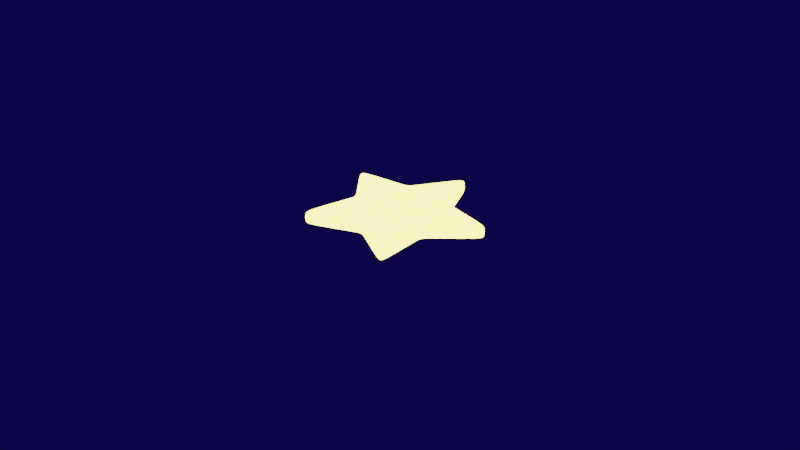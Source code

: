 # Source: Star.blend  (saved by Blender 2.91.10; exported with 4.5.12 LTS)
import bpy
from mathutils import Matrix  # noqa: F401  (used for matrix-valued properties, if any)

bpy.ops.wm.read_factory_settings(use_empty=True)
scene = bpy.context.scene
scene.name = 'Scene'

# ---- collections
col_collection = bpy.data.collections.new('Collection'); scene.collection.children.link(col_collection)

# ---- materials (node trees are filled in below, after node groups)
mat_glowingstar = bpy.data.materials.new('GlowingStar')
mat_glowingstar.use_transparent_shadow = False

# ---- material node trees
mat_glowingstar.use_nodes = True; mat_glowingstar.node_tree.nodes.clear()
_N = mat_glowingstar.node_tree.nodes; _L = mat_glowingstar.node_tree.links
n0 = _N.new('ShaderNodeOutputMaterial'); n0.name = 'Material Output'; n0.location = (300, 300)
n1 = _N.new('ShaderNodeEmission'); n1.name = 'Emission'; n1.location = (25, 285)
n1.inputs[0].default_value = (1.0, 0.8408, 0.1524, 1.0)
n1.inputs[1].default_value = 5.3
_L.new(n1.outputs[0], n0.inputs[0])
n0.is_active_output = True

# ---- world
world_world = bpy.data.worlds.new('World'); scene.world = world_world
world_world.use_nodes = True; world_world.node_tree.nodes.clear()
_N = world_world.node_tree.nodes; _L = world_world.node_tree.links
n0 = _N.new('ShaderNodeOutputWorld'); n0.name = 'World Output'; n0.location = (300, 300)
n1 = _N.new('ShaderNodeBackground'); n1.name = 'Background'; n1.location = (10, 300)
n1.inputs[0].default_value = (0.003937, 0.001527, 0.05087, 1.0)
_L.new(n1.outputs[0], n0.inputs[0])
n0.is_active_output = True
world_world.color = (0.05088, 0.05088, 0.05088)
world_world.use_sun_shadow = False
world_world.sun_shadow_jitter_overblur = 0.0

# ---- cameras
cam_camera = bpy.data.cameras.new('Camera')
cam_camera.clip_end = 100.0
cam_camera.ortho_scale = 7.314

# ---- lights
light_light = bpy.data.lights.new('Light', 'POINT')
light_light.transmission_factor = 0.0
light_light.energy = 1000.0
light_light.shadow_soft_size = 0.1
light_light.shadow_maximum_resolution = 0.006
light_light.use_absolute_resolution = True

# ---- meshes
me_circle = bpy.data.meshes.new('Circle')
me_circle.from_pydata([(0.0, 0.0, -0.1107), (0.0, 1.0, 0.0), (-0.3014, 0.4148, 0.0), (-0.9511, 0.309, 0.0), (-0.4876, -0.1584, 0.0), (-0.5878, -0.809, 0.0), (2.74e-08, -0.5127, 0.0), (0.5878, -0.809, 0.0), (0.4876, -0.1584, 0.0), (0.9511, 0.309, 0.0), (0.3014, 0.4148, 0.0), (0.0, 0.0, 0.2588), (0.0, 1.0, 0.1481), (-0.3014, 0.4148, 0.1481), (-0.9511, 0.309, 0.1481), (-0.4876, -0.1584, 0.1481), (-0.5878, -0.809, 0.1481), (2.74e-08, -0.5127, 0.1481), (0.5878, -0.809, 0.1481), (0.4876, -0.1584, 0.1481), (0.9511, 0.309, 0.1481), (0.3014, 0.4148, 0.1481)], [], [(0, 2, 1), (0, 3, 2), (0, 4, 3), (0, 5, 4), (0, 6, 5), (0, 7, 6), (0, 8, 7), (0, 9, 8), (0, 10, 9), (0, 1, 10), (11, 12, 13), (11, 13, 14), (11, 14, 15), (11, 15, 16), (11, 16, 17), (11, 17, 18), (11, 18, 19), (11, 19, 20), (11, 20, 21), (11, 21, 12), (3, 4, 15, 14), (10, 1, 12, 21), (5, 6, 17, 16), (7, 8, 19, 18), (2, 3, 14, 13), (1, 2, 13, 12), (9, 10, 21, 20), (4, 5, 16, 15), (6, 7, 18, 17), (8, 9, 20, 19)])
me_circle.polygons.foreach_set('use_smooth', [True] * 30)
_uv = me_circle.uv_layers.new(name='UVMap')
_uv.uv.foreach_set('vector', [0.5, 0.5, 0.2061, 0.9045, 0.5, 1.0, 0.5, 0.5, 0.02447, 0.6545, 0.2061, 0.9045, 0.5, 0.5, 0.02447, 0.3455, 0.02447, 0.6545, 0.5, 0.5, 0.2061, 0.09549, 0.02447, 0.3455, 0.5, 0.5, 0.5, 0.0, 0.2061, 0.09549, 0.5, 0.5, 0.7939, 0.09549, 0.5, 0.0, 0.5, 0.5, 0.9755, 0.3455, 0.7939, 0.09549, 0.5, 0.5, 0.9755, 0.6545, 0.9755, 0.3455, 0.5, 0.5, 0.7939, 0.9045, 0.9755, 0.6545, 0.5, 0.5, 0.5, 1.0, 0.7939, 0.9045, 0.5, 0.5, 0.5, 1.0, 0.2061, 0.9045, 0.5, 0.5, 0.2061, 0.9045, 0.02447, 0.6545, 0.5, 0.5, 0.02447, 0.6545, 0.02447, 0.3455, 0.5, 0.5, 0.02447, 0.3455, 0.2061, 0.09549, 0.5, 0.5, 0.2061, 0.09549, 0.5, 0.0, 0.5, 0.5, 0.5, 0.0, 0.7939, 0.09549, 0.5, 0.5, 0.7939, 0.09549, 0.9755, 0.3455, 0.5, 0.5, 0.9755, 0.3455, 0.9755, 0.6545, 0.5, 0.5, 0.9755, 0.6545, 0.7939, 0.9045, 0.5, 0.5, 0.7939, 0.9045, 0.5, 1.0, 0.02447, 0.6545, 0.02447, 0.3455, 0.02447, 0.3455, 0.02447, 0.6545, 0.7939, 0.9045, 0.5, 1.0, 0.5, 1.0, 0.7939, 0.9045, 0.2061, 0.09549, 0.5, 0.0, 0.5, 0.0, 0.2061, 0.09549, 0.7939, 0.09549, 0.9755, 0.3455, 0.9755, 0.3455, 0.7939, 0.09549, 0.2061, 0.9045, 0.02447, 0.6545, 0.02447, 0.6545, 0.2061, 0.9045, 0.5, 1.0, 0.2061, 0.9045, 0.2061, 0.9045, 0.5, 1.0, 0.9755, 0.6545, 0.7939, 0.9045, 0.7939, 0.9045, 0.9755, 0.6545, 0.02447, 0.3455, 0.2061, 0.09549, 0.2061, 0.09549, 0.02447, 0.3455, 0.5, 0.0, 0.7939, 0.09549, 0.7939, 0.09549, 0.5, 0.0, 0.9755, 0.3455, 0.9755, 0.6545, 0.9755, 0.6545, 0.9755, 0.3455])
me_circle.materials.append(mat_glowingstar)
me_circle.use_remesh_fix_poles = True
me_circle.use_remesh_preserve_attributes = False
me_circle.use_mirror_vertex_groups = False
me_circle.update()

# ---- objects
ob_light = bpy.data.objects.new('Light', light_light)
ob_camera = bpy.data.objects.new('Camera', cam_camera)
ob_star = bpy.data.objects.new('Star', me_circle)

# ---- transforms, parenting, visibility, modifiers, constraints
ob_light.location = (4.076, 1.005, 5.904)
ob_light.rotation_euler = (0.6503, 0.05522, 1.866)
ob_light.lock_rotations_4d = False
ob_light.empty_display_type = 'ARROWS'
ob_light.color = (0.0, 0.0, 0.0, 0.0)
ob_light.lineart.crease_threshold = 0.0
ob_camera.location = (7.359, -6.926, 4.958)
ob_camera.rotation_euler = (1.109, 0.0, 0.8149)
ob_camera.lock_rotations_4d = False
ob_camera.empty_display_type = 'ARROWS'
ob_camera.color = (0.0, 0.0, 0.0, 0.0)
ob_camera.display_type = 'WIRE'
ob_camera.lineart.crease_threshold = 0.0
ob_star.location = (0.0, 0.0, 0.0)
ob_star.lineart.crease_threshold = 0.0
_m = ob_star.modifiers.new('Bevel', 'BEVEL')
_m.width = 0.03
_m.width_pct = 0.03
_m.limit_method = 'NONE'
_m.offset_type = 'WIDTH'
_m = ob_star.modifiers.new('Subdivision', 'SUBSURF')
_m.uv_smooth = 'PRESERVE_CORNERS'
_m.levels = 3
_m.render_levels = 3

# ---- collection membership
col_collection.objects.link(ob_light)
col_collection.objects.link(ob_camera)
col_collection.objects.link(ob_star)

# ---- scene / render settings (as saved in the file)
scene.camera = ob_camera
scene.frame_start = 1; scene.frame_end = 250; scene.frame_set(1)
scene.render.engine = 'BLENDER_EEVEE_NEXT'
scene.cycles.use_denoising = False
scene.cycles.samples = 128
scene.cycles.sampling_pattern = 'TABULATED_SOBOL'
scene.cycles.use_adaptive_sampling = False
scene.cycles.use_light_tree = False
scene.view_settings.view_transform = 'Filmic'
bpy.context.view_layer.update()
